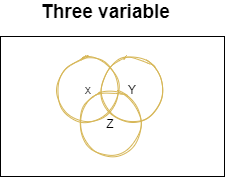

The diagram above was exported from draw.io. Its source (the exported page's mxGraphModel, read from the mxfile embedded in the PNG):
<mxGraphModel dx="907" dy="642" grid="1" gridSize="10" guides="1" tooltips="1" connect="1" arrows="1" fold="1" page="1" pageScale="1" pageWidth="1169" pageHeight="827" math="0" shadow="0">
  <root>
    <mxCell id="Njhc8Y-V_VX-b8W60q7B-0" />
    <mxCell id="Njhc8Y-V_VX-b8W60q7B-1" parent="Njhc8Y-V_VX-b8W60q7B-0" />
    <mxCell id="Njhc8Y-V_VX-b8W60q7B-2" value="&lt;b&gt;&lt;font style=&quot;font-size: 19px&quot;&gt;Three variable&lt;/font&gt;&lt;/b&gt;" style="text;html=1;align=center;verticalAlign=middle;resizable=0;points=[];autosize=1;" vertex="1" parent="Njhc8Y-V_VX-b8W60q7B-1">
      <mxGeometry x="405" y="200" width="140" height="20" as="geometry" />
    </mxCell>
    <mxCell id="Njhc8Y-V_VX-b8W60q7B-3" value="" style="rounded=0;whiteSpace=wrap;html=1;" vertex="1" parent="Njhc8Y-V_VX-b8W60q7B-1">
      <mxGeometry x="370" y="235" width="224" height="140" as="geometry" />
    </mxCell>
    <mxCell id="Njhc8Y-V_VX-b8W60q7B-4" value="x" style="ellipse;whiteSpace=wrap;html=1;aspect=fixed;strokeColor=#d6b656;sketch=1;fillColor=none;" vertex="1" parent="Njhc8Y-V_VX-b8W60q7B-1">
      <mxGeometry x="425.63" y="256.25" width="63.75" height="63.75" as="geometry" />
    </mxCell>
    <mxCell id="Njhc8Y-V_VX-b8W60q7B-5" value="Y" style="ellipse;whiteSpace=wrap;html=1;aspect=fixed;strokeColor=#d6b656;sketch=1;fillColor=none;" vertex="1" parent="Njhc8Y-V_VX-b8W60q7B-1">
      <mxGeometry x="470" y="256.25" width="63.75" height="63.75" as="geometry" />
    </mxCell>
    <mxCell id="Njhc8Y-V_VX-b8W60q7B-6" value="Z" style="ellipse;whiteSpace=wrap;html=1;aspect=fixed;strokeColor=#d6b656;sketch=1;fillColor=none;" vertex="1" parent="Njhc8Y-V_VX-b8W60q7B-1">
      <mxGeometry x="448.13" y="290" width="63.75" height="63.75" as="geometry" />
    </mxCell>
  </root>
</mxGraphModel>